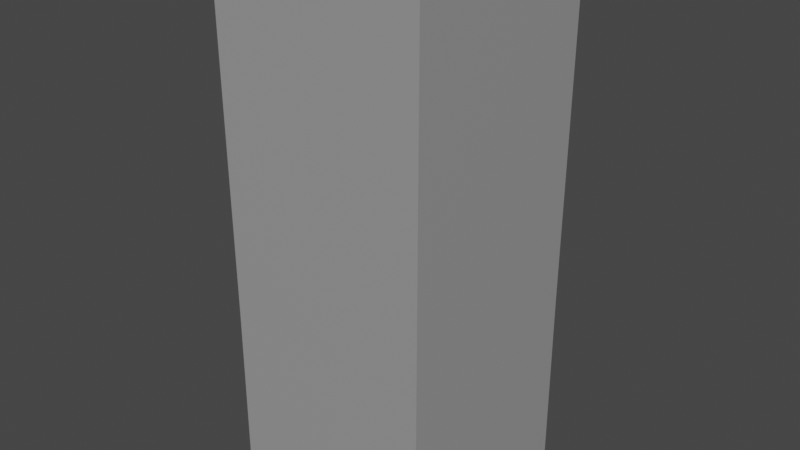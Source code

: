 # Source: SeaBlockSmall.blend  (saved by Blender 3.6.11; exported with 4.5.12 LTS)
import bpy
from mathutils import Matrix  # noqa: F401  (used for matrix-valued properties, if any)

bpy.ops.wm.read_factory_settings(use_empty=True)
scene = bpy.context.scene
scene.name = 'Scene'

# ---- collections
col_collection = bpy.data.collections.new('Collection'); scene.collection.children.link(col_collection)

# ---- materials (node trees are filled in below, after node groups)
mat_material_001 = bpy.data.materials.new('Material.001')
mat_material_001.use_transparent_shadow = False
mat_ground = bpy.data.materials.new('Ground')
mat_ground.use_transparent_shadow = False
mat_ground_001 = bpy.data.materials.new('Ground.001')
mat_ground_001.use_transparent_shadow = False
mat_material = bpy.data.materials.new('Material')
mat_material.alpha_threshold = 0.0
mat_material.use_transparent_shadow = False
mat_material.roughness = 0.5
mat_material.line_color = (0.0, 0.0, 0.0, 1.0)

# ---- material node trees
mat_material_001.use_nodes = True; mat_material_001.node_tree.nodes.clear()
_N = mat_material_001.node_tree.nodes; _L = mat_material_001.node_tree.links
n0 = _N.new('ShaderNodeBsdfPrincipled'); n0.name = 'Principled BSDF'; n0.location = (10, 300)
n0.distribution = 'GGX'
n0.subsurface_method = 'RANDOM_WALK_SKIN'
n0.inputs[0].default_value = (0.3264, 0.3264, 0.3264, 1.0)
n0.inputs[3].default_value = 1.45
n0.inputs[27].default_value = (0.0, 0.0, 0.0, 1.0)
n0.inputs[28].default_value = 1.0
n1 = _N.new('ShaderNodeOutputMaterial'); n1.name = 'Material Output'; n1.location = (300, 300)
_L.new(n0.outputs[0], n1.inputs[0])
n1.is_active_output = True
mat_ground.use_nodes = True; mat_ground.node_tree.nodes.clear()
_N = mat_ground.node_tree.nodes; _L = mat_ground.node_tree.links
n0 = _N.new('ShaderNodeBsdfPrincipled'); n0.name = 'Principled BSDF'; n0.location = (10, 300)
n0.distribution = 'GGX'
n0.subsurface_method = 'RANDOM_WALK_SKIN'
n0.inputs[0].default_value = (0.4385, 0.4385, 0.4385, 1.0)
n0.inputs[3].default_value = 1.45
n0.inputs[27].default_value = (0.0, 0.0, 0.0, 1.0)
n0.inputs[28].default_value = 1.0
n1 = _N.new('ShaderNodeOutputMaterial'); n1.name = 'Material Output'; n1.location = (300, 300)
_L.new(n0.outputs[0], n1.inputs[0])
n1.is_active_output = True
mat_ground_001.use_nodes = True; mat_ground_001.node_tree.nodes.clear()
_N = mat_ground_001.node_tree.nodes; _L = mat_ground_001.node_tree.links
n0 = _N.new('ShaderNodeBsdfPrincipled'); n0.name = 'Principled BSDF'; n0.location = (10, 300)
n0.distribution = 'GGX'
n0.subsurface_method = 'RANDOM_WALK_SKIN'
n0.inputs[0].default_value = (0.1845, 0.1845, 0.1845, 1.0)
n0.inputs[3].default_value = 1.45
n0.inputs[27].default_value = (0.0, 0.0, 0.0, 1.0)
n0.inputs[28].default_value = 1.0
n1 = _N.new('ShaderNodeOutputMaterial'); n1.name = 'Material Output'; n1.location = (300, 300)
_L.new(n0.outputs[0], n1.inputs[0])
n1.is_active_output = True
mat_material.use_nodes = True; mat_material.node_tree.nodes.clear()
_N = mat_material.node_tree.nodes; _L = mat_material.node_tree.links
n0 = _N.new('ShaderNodeOutputMaterial'); n0.name = 'Material Output'; n0.location = (300, 300)
n1 = _N.new('ShaderNodeBsdfPrincipled'); n1.name = 'Principled BSDF'; n1.location = (10, 300)
n1.distribution = 'GGX'
n1.subsurface_method = 'RANDOM_WALK_SKIN'
n1.inputs[3].default_value = 1.45
n1.inputs[27].default_value = (0.0, 0.0, 0.0, 1.0)
n1.inputs[28].default_value = 1.0
_L.new(n1.outputs[0], n0.inputs[0])
n0.is_active_output = True

# ---- world
world_world = bpy.data.worlds.new('World'); scene.world = world_world
world_world.use_nodes = True; world_world.node_tree.nodes.clear()
_N = world_world.node_tree.nodes; _L = world_world.node_tree.links
n0 = _N.new('ShaderNodeOutputWorld'); n0.name = 'World Output'; n0.location = (300, 300)
n1 = _N.new('ShaderNodeBackground'); n1.name = 'Background'; n1.location = (10, 300)
n1.inputs[0].default_value = (0.05088, 0.05088, 0.05088, 1.0)
_L.new(n1.outputs[0], n0.inputs[0])
n0.is_active_output = True
world_world.color = (0.05088, 0.05088, 0.05088)
world_world.use_sun_shadow = False
world_world.sun_shadow_jitter_overblur = 0.0

# ---- meshes
me_cube_001 = bpy.data.meshes.new('Cube.001')
me_cube_001.from_pydata([(-0.9939, -0.9939, 0.8095), (-0.9939, -0.9939, 0.9999), (-0.9939, 0.9939, 0.8095), (-0.9939, 0.9939, 0.9999), (0.9939, -0.9939, 0.8095), (0.9939, -0.9939, 0.9999), (0.9939, 0.9939, 0.8095), (0.9939, 0.9939, 0.9999), (-0.9224, -0.9224, 1.059), (-0.9224, 0.9224, 1.059), (0.9224, 0.9224, 1.059), (0.9224, -0.9224, 1.059), (-0.9939, -0.9939, 1.059), (-0.9939, 0.9939, 1.059), (0.9939, 0.9939, 1.059), (0.9939, -0.9939, 1.059), (-0.9224, -0.9224, 1.047), (-0.9224, 0.9224, 1.047), (0.9224, 0.9224, 1.047), (0.9224, -0.9224, 1.047), (-0.9892, 0.9892, 0.7868), (-0.9892, -0.9892, 0.7868), (0.9892, 0.9892, 0.7868), (0.9892, -0.9892, 0.7868), (-0.9892, 0.9892, -4.019), (-0.9892, -0.9892, -4.019), (0.9892, 0.9892, -4.019), (0.9892, -0.9892, -4.019)], [], [(0, 1, 3, 2), (2, 3, 7, 6), (6, 7, 5, 4), (4, 5, 1, 0), (6, 4, 23, 22), (5, 7, 14, 15), (9, 8, 16, 17), (3, 1, 12, 13), (1, 5, 15, 12), (7, 3, 13, 14), (8, 9, 13, 12), (9, 10, 14, 13), (10, 11, 15, 14), (11, 8, 12, 15), (18, 17, 16, 19), (8, 11, 19, 16), (10, 9, 17, 18), (11, 10, 18, 19), (22, 23, 27, 26), (4, 0, 21, 23), (2, 6, 22, 20), (0, 2, 20, 21), (24, 26, 27, 25), (21, 20, 24, 25), (23, 21, 25, 27), (20, 22, 26, 24)])
me_cube_001.polygons.foreach_set('material_index', [1, 1, 1, 1, 1, 1, 1, 1, 1, 1, 1, 1, 1, 1, 1, 1, 1, 1, 0, 1, 1, 1, 0, 0, 0, 0])
_uv = me_cube_001.uv_layers.new(name='UVMap')
_uv.uv.foreach_set('vector', [0.375, 0.0, 0.625, 0.0, 0.625, 0.25, 0.375, 0.25, 0.375, 0.25, 0.625, 0.25, 0.625, 0.5, 0.375, 0.5, 0.375, 0.5, 0.625, 0.5, 0.625, 0.75, 0.375, 0.75, 0.375, 0.75, 0.625, 0.75, 0.625, 1.0, 0.375, 1.0, 0.375, 0.5, 0.375, 0.75, 0.375, 0.75, 0.375, 0.5, 0.625, 0.75, 0.625, 0.5, 0.625, 0.5, 0.625, 0.75, 0.866, 0.509, 0.866, 0.741, 0.866, 0.741, 0.866, 0.509, 0.625, 0.25, 0.625, 0.0, 0.625, 0.0, 0.625, 0.25, 0.625, 1.0, 0.625, 0.75, 0.625, 0.75, 0.625, 1.0, 0.625, 0.5, 0.625, 0.25, 0.625, 0.25, 0.625, 0.5, 0.866, 0.741, 0.866, 0.509, 0.875, 0.5, 0.875, 0.75, 0.866, 0.509, 0.634, 0.509, 0.625, 0.5, 0.875, 0.5, 0.634, 0.509, 0.634, 0.741, 0.625, 0.75, 0.625, 0.5, 0.634, 0.741, 0.866, 0.741, 0.875, 0.75, 0.625, 0.75, 0.634, 0.509, 0.866, 0.509, 0.866, 0.741, 0.634, 0.741, 0.866, 0.741, 0.634, 0.741, 0.634, 0.741, 0.866, 0.741, 0.634, 0.509, 0.866, 0.509, 0.866, 0.509, 0.634, 0.509, 0.634, 0.741, 0.634, 0.509, 0.634, 0.509, 0.634, 0.741, 0.375, 0.5, 0.375, 0.75, 0.375, 0.75, 0.375, 0.5, 0.375, 0.75, 0.375, 1.0, 0.375, 1.0, 0.375, 0.75, 0.375, 0.25, 0.375, 0.5, 0.375, 0.5, 0.375, 0.25, 0.375, 0.0, 0.375, 0.25, 0.375, 0.25, 0.375, 0.0, 0.125, 0.5, 0.375, 0.5, 0.375, 0.75, 0.125, 0.75, 0.375, 0.0, 0.375, 0.25, 0.375, 0.25, 0.375, 0.0, 0.375, 0.75, 0.375, 1.0, 0.375, 1.0, 0.375, 0.75, 0.375, 0.25, 0.375, 0.5, 0.375, 0.5, 0.375, 0.25])
me_cube_001.materials.append(mat_material_001)
me_cube_001.materials.append(mat_ground)
me_cube_001.update()
me_cube_002 = bpy.data.meshes.new('Cube.002')
me_cube_002.from_pydata([(-1.0, -1.0, 0.8084), (-1.0, -1.0, 1.0), (-1.0, 1.0, 0.8084), (-1.0, 1.0, 1.0), (1.0, -1.0, 0.8084), (1.0, -1.0, 1.0), (1.0, 1.0, 0.8084), (1.0, 1.0, 1.0), (-0.9281, -0.9281, 1.059), (-0.9281, 0.9281, 1.059), (0.9281, 0.9281, 1.059), (0.9281, -0.9281, 1.059), (-1.0, -1.0, 1.059), (-1.0, 1.0, 1.059), (1.0, 1.0, 1.059), (1.0, -1.0, 1.059), (-0.9281, -0.9281, 1.022), (-0.9281, 0.9281, 1.022), (0.9281, 0.9281, 1.022), (0.9281, -0.9281, 1.022), (-0.9892, 0.9892, 0.7868), (-0.9892, -0.9892, 0.7868), (0.9892, 0.9892, 0.7868), (0.9892, -0.9892, 0.7868), (-0.9892, 0.9892, -2.28), (-0.9892, -0.9892, -2.28), (0.9892, 0.9892, -2.28), (0.9892, -0.9892, -2.28)], [], [(0, 1, 3, 2), (2, 3, 7, 6), (6, 7, 5, 4), (4, 5, 1, 0), (6, 4, 23, 22), (5, 7, 14, 15), (9, 8, 16, 17), (3, 1, 12, 13), (1, 5, 15, 12), (7, 3, 13, 14), (8, 9, 13, 12), (9, 10, 14, 13), (10, 11, 15, 14), (11, 8, 12, 15), (18, 17, 16, 19), (8, 11, 19, 16), (10, 9, 17, 18), (11, 10, 18, 19), (22, 23, 27, 26), (4, 0, 21, 23), (2, 6, 22, 20), (0, 2, 20, 21), (24, 26, 27, 25), (21, 20, 24, 25), (23, 21, 25, 27), (20, 22, 26, 24)])
me_cube_002.polygons.foreach_set('material_index', [0, 0, 0, 0, 0, 1, 1, 1, 1, 1, 1, 1, 1, 1, 1, 1, 1, 1, 0, 0, 0, 0, 0, 0, 0, 0])
_uv = me_cube_002.uv_layers.new(name='UVMap')
_uv.uv.foreach_set('vector', [0.375, 0.0, 0.625, 0.0, 0.625, 0.25, 0.375, 0.25, 0.375, 0.25, 0.625, 0.25, 0.625, 0.5, 0.375, 0.5, 0.375, 0.5, 0.625, 0.5, 0.625, 0.75, 0.375, 0.75, 0.375, 0.75, 0.625, 0.75, 0.625, 1.0, 0.375, 1.0, 0.375, 0.5, 0.375, 0.75, 0.375, 0.75, 0.375, 0.5, 0.625, 0.75, 0.625, 0.5, 0.625, 0.5, 0.625, 0.75, 0.866, 0.509, 0.866, 0.741, 0.866, 0.741, 0.866, 0.509, 0.625, 0.25, 0.625, 0.0, 0.625, 0.0, 0.625, 0.25, 0.625, 1.0, 0.625, 0.75, 0.625, 0.75, 0.625, 1.0, 0.625, 0.5, 0.625, 0.25, 0.625, 0.25, 0.625, 0.5, 0.866, 0.741, 0.866, 0.509, 0.875, 0.5, 0.875, 0.75, 0.866, 0.509, 0.634, 0.509, 0.625, 0.5, 0.875, 0.5, 0.634, 0.509, 0.634, 0.741, 0.625, 0.75, 0.625, 0.5, 0.634, 0.741, 0.866, 0.741, 0.875, 0.75, 0.625, 0.75, 0.634, 0.509, 0.866, 0.509, 0.866, 0.741, 0.634, 0.741, 0.866, 0.741, 0.634, 0.741, 0.634, 0.741, 0.866, 0.741, 0.634, 0.509, 0.866, 0.509, 0.866, 0.509, 0.634, 0.509, 0.634, 0.741, 0.634, 0.509, 0.634, 0.509, 0.634, 0.741, 0.375, 0.5, 0.375, 0.75, 0.375, 0.75, 0.375, 0.5, 0.375, 0.75, 0.375, 1.0, 0.375, 1.0, 0.375, 0.75, 0.375, 0.25, 0.375, 0.5, 0.375, 0.5, 0.375, 0.25, 0.375, 0.0, 0.375, 0.25, 0.375, 0.25, 0.375, 0.0, 0.125, 0.5, 0.375, 0.5, 0.375, 0.75, 0.125, 0.75, 0.375, 0.0, 0.375, 0.25, 0.375, 0.25, 0.375, 0.0, 0.375, 0.75, 0.375, 1.0, 0.375, 1.0, 0.375, 0.75, 0.375, 0.25, 0.375, 0.5, 0.375, 0.5, 0.375, 0.25])
me_cube_002.materials.append(mat_ground_001)
me_cube_002.materials.append(mat_material)
me_cube_002.update()
me_cube_003 = bpy.data.meshes.new('Cube.003')
me_cube_003.from_pydata([(-1.0, -1.0, 0.8084), (-1.0, -1.0, 1.0), (-1.0, 1.0, 0.8084), (-1.0, 1.0, 1.0), (1.0, -1.0, 0.8084), (1.0, -1.0, 1.0), (1.0, 1.0, 0.8084), (1.0, 1.0, 1.0), (-0.9281, -0.9281, 1.059), (-0.9281, 0.9281, 1.059), (0.9281, 0.9281, 1.059), (0.9281, -0.9281, 1.059), (-1.0, -1.0, 1.059), (-1.0, 1.0, 1.059), (1.0, 1.0, 1.059), (1.0, -1.0, 1.059), (-0.9281, -0.9281, 1.022), (-0.9281, 0.9281, 1.022), (0.9281, 0.9281, 1.022), (0.9281, -0.9281, 1.022), (-0.9892, 0.9892, 0.7868), (-0.9892, -0.9892, 0.7868), (0.9892, 0.9892, 0.7868), (0.9892, -0.9892, 0.7868), (-0.9892, 0.9892, -2.28), (-0.9892, -0.9892, -2.28), (0.9892, 0.9892, -2.28), (0.9892, -0.9892, -2.28)], [], [(0, 1, 3, 2), (2, 3, 7, 6), (6, 7, 5, 4), (4, 5, 1, 0), (6, 4, 23, 22), (5, 7, 14, 15), (9, 8, 16, 17), (3, 1, 12, 13), (1, 5, 15, 12), (7, 3, 13, 14), (8, 9, 13, 12), (9, 10, 14, 13), (10, 11, 15, 14), (11, 8, 12, 15), (18, 17, 16, 19), (8, 11, 19, 16), (10, 9, 17, 18), (11, 10, 18, 19), (22, 23, 27, 26), (4, 0, 21, 23), (2, 6, 22, 20), (0, 2, 20, 21), (24, 26, 27, 25), (21, 20, 24, 25), (23, 21, 25, 27), (20, 22, 26, 24)])
me_cube_003.polygons.foreach_set('material_index', [0, 0, 0, 0, 0, 1, 1, 1, 1, 1, 1, 1, 1, 1, 1, 1, 1, 1, 0, 0, 0, 0, 0, 0, 0, 0])
_uv = me_cube_003.uv_layers.new(name='UVMap')
_uv.uv.foreach_set('vector', [0.375, 0.0, 0.625, 0.0, 0.625, 0.25, 0.375, 0.25, 0.375, 0.25, 0.625, 0.25, 0.625, 0.5, 0.375, 0.5, 0.375, 0.5, 0.625, 0.5, 0.625, 0.75, 0.375, 0.75, 0.375, 0.75, 0.625, 0.75, 0.625, 1.0, 0.375, 1.0, 0.375, 0.5, 0.375, 0.75, 0.375, 0.75, 0.375, 0.5, 0.625, 0.75, 0.625, 0.5, 0.625, 0.5, 0.625, 0.75, 0.866, 0.509, 0.866, 0.741, 0.866, 0.741, 0.866, 0.509, 0.625, 0.25, 0.625, 0.0, 0.625, 0.0, 0.625, 0.25, 0.625, 1.0, 0.625, 0.75, 0.625, 0.75, 0.625, 1.0, 0.625, 0.5, 0.625, 0.25, 0.625, 0.25, 0.625, 0.5, 0.866, 0.741, 0.866, 0.509, 0.875, 0.5, 0.875, 0.75, 0.866, 0.509, 0.634, 0.509, 0.625, 0.5, 0.875, 0.5, 0.634, 0.509, 0.634, 0.741, 0.625, 0.75, 0.625, 0.5, 0.634, 0.741, 0.866, 0.741, 0.875, 0.75, 0.625, 0.75, 0.634, 0.509, 0.866, 0.509, 0.866, 0.741, 0.634, 0.741, 0.866, 0.741, 0.634, 0.741, 0.634, 0.741, 0.866, 0.741, 0.634, 0.509, 0.866, 0.509, 0.866, 0.509, 0.634, 0.509, 0.634, 0.741, 0.634, 0.509, 0.634, 0.509, 0.634, 0.741, 0.375, 0.5, 0.375, 0.75, 0.375, 0.75, 0.375, 0.5, 0.375, 0.75, 0.375, 1.0, 0.375, 1.0, 0.375, 0.75, 0.375, 0.25, 0.375, 0.5, 0.375, 0.5, 0.375, 0.25, 0.375, 0.0, 0.375, 0.25, 0.375, 0.25, 0.375, 0.0, 0.125, 0.5, 0.375, 0.5, 0.375, 0.75, 0.125, 0.75, 0.375, 0.0, 0.375, 0.25, 0.375, 0.25, 0.375, 0.0, 0.375, 0.75, 0.375, 1.0, 0.375, 1.0, 0.375, 0.75, 0.375, 0.25, 0.375, 0.5, 0.375, 0.5, 0.375, 0.25])
me_cube_003.materials.append(mat_material_001)
me_cube_003.materials.append(mat_material)
me_cube_003.update()

# ---- objects
ob_seablock_lod0 = bpy.data.objects.new('SeaBlock_LOD0', me_cube_001)
ob_seablock_lod1 = bpy.data.objects.new('SeaBlock_LOD1', me_cube_002)
ob_seablock_lod2 = bpy.data.objects.new('SeaBlock_LOD2', me_cube_003)

# ---- transforms, parenting, visibility, modifiers, constraints
ob_seablock_lod0.location = (0.0, 0.0, 0.0)
_m = ob_seablock_lod0.modifiers.new('Decimate', 'DECIMATE')
ob_seablock_lod1.location = (0.0, 0.0, 0.0)
_m = ob_seablock_lod1.modifiers.new('Decimate', 'DECIMATE')
_m.ratio = 0.5034
ob_seablock_lod2.location = (0.0, 0.0, 0.0)
_m = ob_seablock_lod2.modifiers.new('Decimate', 'DECIMATE')
_m.ratio = 0.2381

# ---- collection membership
col_collection.objects.link(ob_seablock_lod0)
col_collection.objects.link(ob_seablock_lod1)
col_collection.objects.link(ob_seablock_lod2)

# ---- scene / render settings (as saved in the file)
scene.frame_start = 1; scene.frame_end = 250; scene.frame_set(1)
scene.render.engine = 'BLENDER_EEVEE_NEXT'
scene.cycles.sampling_pattern = 'TABULATED_SOBOL'
scene.view_settings.view_transform = 'Filmic'
bpy.context.view_layer.update()

# ---- added for rendering (the .blend has no active camera and no usable light): camera, sun
cam_auto = bpy.data.cameras.new('AutoCamera')
cam_auto.lens = 50.0
cam_auto.sensor_width = 36.0
cam_auto.clip_end = 1000.0
ob_auto_camera = bpy.data.objects.new('AutoCamera', cam_auto)
scene.collection.objects.link(ob_auto_camera)
ob_auto_camera.location = (5.38112, -6.45734, 2.82501)
ob_auto_camera.rotation_euler = (1.09748, -7.21219e-08, 0.694738)
scene.camera = ob_auto_camera
light_auto_sun = bpy.data.lights.new('AutoSun', 'SUN')
light_auto_sun.energy = 3.0
light_auto_sun.angle = 0.0523599
ob_auto_sun = bpy.data.objects.new('AutoSun', light_auto_sun)
scene.collection.objects.link(ob_auto_sun)
ob_auto_sun.rotation_euler = (0.872665, 0.174533, 0.523599)
bpy.context.view_layer.update()
